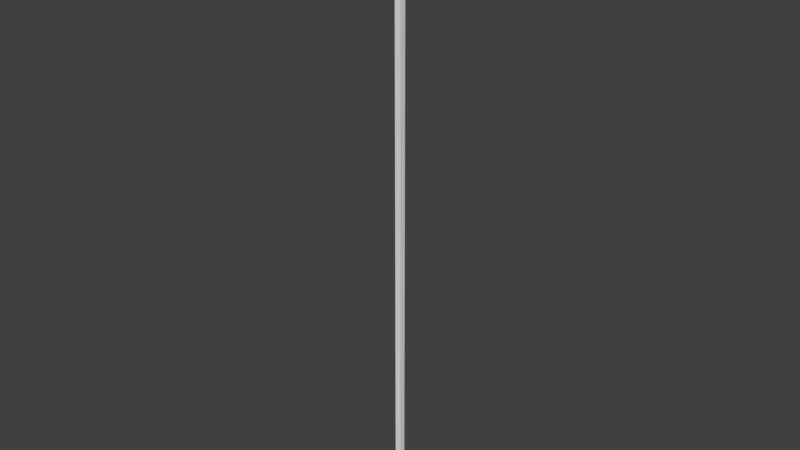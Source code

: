 # Source: rope.blend  (saved by Blender 2.78.0; exported with 4.5.12 LTS)
import bpy
from mathutils import Matrix  # noqa: F401  (used for matrix-valued properties, if any)

bpy.ops.wm.read_factory_settings(use_empty=True)
scene = bpy.context.scene
scene.name = 'Scene'

# ---- collections
col_collection_1 = bpy.data.collections.new('Collection 1'); scene.collection.children.link(col_collection_1)
col_collection_2 = bpy.data.collections.new('Collection 2'); scene.collection.children.link(col_collection_2)

# ---- world
world_world = bpy.data.worlds.new('World'); scene.world = world_world
world_world.color = (0.05088, 0.05088, 0.05088)
world_world.use_sun_shadow = False
world_world.sun_shadow_jitter_overblur = 0.0
world_world.cycles.sampling_method = 'MANUAL'

# ---- meshes
me_cube = bpy.data.meshes.new('Cube')
me_cube.from_pydata([(-1.0, -1.0, -1.0), (-1.0, -1.0, 1.0), (-1.0, 1.0, -1.0), (-1.0, 1.0, 1.0), (1.0, -1.0, -1.0), (1.0, -1.0, 1.0), (1.0, 1.0, -1.0), (1.0, 1.0, 1.0), (-1.0, -1.0, 3.0), (-1.0, 1.0, 3.0), (1.0, 1.0, 3.0), (1.0, -1.0, 3.0), (-1.0, -1.0, 5.0), (-1.0, 1.0, 5.0), (1.0, 1.0, 5.0), (1.0, -1.0, 5.0), (-1.0, -1.0, 7.0), (-1.0, 1.0, 7.0), (1.0, 1.0, 7.0), (1.0, -1.0, 7.0), (-1.0, -1.0, 9.0), (-1.0, 1.0, 9.0), (1.0, 1.0, 9.0), (1.0, -1.0, 9.0), (-1.0, -1.0, 9.0), (-1.0, 1.0, 9.0), (1.0, 1.0, 9.0), (1.0, -1.0, 9.0), (-1.0, -1.0, 11.0), (-1.0, 1.0, 11.0), (1.0, 1.0, 11.0), (1.0, -1.0, 11.0), (-1.0, -1.0, 13.0), (-1.0, 1.0, 13.0), (1.0, 1.0, 13.0), (1.0, -1.0, 13.0), (-1.0, -1.0, 13.0), (-1.0, 1.0, 13.0), (1.0, 1.0, 13.0), (1.0, -1.0, 13.0), (-1.0, -1.0, 13.0), (-1.0, 1.0, 13.0), (1.0, 1.0, 13.0), (1.0, -1.0, 13.0), (-1.0, -1.0, 13.0), (-1.0, 1.0, 13.0), (1.0, 1.0, 13.0), (1.0, -1.0, 13.0), (-1.0, -1.0, 15.0), (-1.0, 1.0, 15.0), (1.0, 1.0, 15.0), (1.0, -1.0, 15.0), (-1.0, -1.0, 15.0), (-1.0, 1.0, 15.0), (1.0, 1.0, 15.0), (1.0, -1.0, 15.0), (-1.0, -1.0, 17.0), (-1.0, 1.0, 17.0), (1.0, 1.0, 17.0), (1.0, -1.0, 17.0), (-1.0, -1.0, 19.0), (-1.0, 1.0, 19.0), (1.0, 1.0, 19.0), (1.0, -1.0, 19.0), (-1.0, -1.0, 19.0), (-1.0, 1.0, 19.0), (1.0, 1.0, 19.0), (1.0, -1.0, 19.0), (-1.0, -1.0, 21.0), (-1.0, 1.0, 21.0), (1.0, 1.0, 21.0), (1.0, -1.0, 21.0), (-1.0, -1.0, 23.0), (-1.0, 1.0, 23.0), (1.0, 1.0, 23.0), (1.0, -1.0, 23.0), (-1.0, -1.0, 25.0), (-1.0, 1.0, 25.0), (1.0, 1.0, 25.0), (1.0, -1.0, 25.0), (-1.0, -1.0, 27.0), (-1.0, 1.0, 27.0), (1.0, 1.0, 27.0), (1.0, -1.0, 27.0), (-1.0, -1.0, 27.0), (-1.0, 1.0, 27.0), (1.0, 1.0, 27.0), (1.0, -1.0, 27.0), (-1.0, -1.0, 27.0), (-1.0, 1.0, 27.0), (1.0, 1.0, 27.0), (1.0, -1.0, 27.0), (-1.0, -1.0, 27.0), (-1.0, 1.0, 27.0), (1.0, 1.0, 27.0), (1.0, -1.0, 27.0), (-1.0, -1.0, 29.0), (-1.0, 1.0, 29.0), (1.0, 1.0, 29.0), (1.0, -1.0, 29.0), (-1.0, -1.0, 31.0), (-1.0, 1.0, 31.0), (1.0, 1.0, 31.0), (1.0, -1.0, 31.0), (-1.0, -1.0, 31.0), (-1.0, 1.0, 31.0), (1.0, 1.0, 31.0), (1.0, -1.0, 31.0), (-1.0, -1.0, 33.0), (-1.0, 1.0, 33.0), (1.0, 1.0, 33.0), (1.0, -1.0, 33.0), (-1.0, -1.0, 35.0), (-1.0, 1.0, 35.0), (1.0, 1.0, 35.0), (1.0, -1.0, 35.0), (-1.0, -1.0, 37.0), (-1.0, 1.0, 37.0), (1.0, 1.0, 37.0), (1.0, -1.0, 37.0), (-1.0, -1.0, 37.0), (-1.0, 1.0, 37.0), (1.0, 1.0, 37.0), (1.0, -1.0, 37.0), (-1.0, -1.0, 37.0), (-1.0, 1.0, 37.0), (1.0, 1.0, 37.0), (1.0, -1.0, 37.0), (-1.0, -1.0, 37.0), (-1.0, 1.0, 37.0), (1.0, 1.0, 37.0), (1.0, -1.0, 37.0), (-1.0, -1.0, 39.0), (-1.0, 1.0, 39.0), (1.0, 1.0, 39.0), (1.0, -1.0, 39.0), (-1.0, -1.0, 41.0), (-1.0, 1.0, 41.0), (1.0, 1.0, 41.0), (1.0, -1.0, 41.0), (-1.0, -1.0, 43.0), (-1.0, 1.0, 43.0), (1.0, 1.0, 43.0), (1.0, -1.0, 43.0), (-1.0, -1.0, 45.0), (-1.0, 1.0, 45.0), (1.0, 1.0, 45.0), (1.0, -1.0, 45.0), (-1.0, -1.0, 47.0), (-1.0, 1.0, 47.0), (1.0, 1.0, 47.0), (1.0, -1.0, 47.0), (-1.0, -1.0, 49.0), (-1.0, 1.0, 49.0), (1.0, 1.0, 49.0), (1.0, -1.0, 49.0), (-1.0, -1.0, 51.0), (-1.0, 1.0, 51.0), (1.0, 1.0, 51.0), (1.0, -1.0, 51.0), (-1.0, -1.0, 53.0), (-1.0, 1.0, 53.0), (1.0, 1.0, 53.0), (1.0, -1.0, 53.0), (-1.0, -1.0, 55.0), (-1.0, 1.0, 55.0), (1.0, 1.0, 55.0), (1.0, -1.0, 55.0), (-1.0, -1.0, 57.0), (-1.0, 1.0, 57.0), (1.0, 1.0, 57.0), (1.0, -1.0, 57.0), (-1.0, -1.0, 59.0), (-1.0, 1.0, 59.0), (1.0, 1.0, 59.0), (1.0, -1.0, 59.0), (-1.0, -1.0, 61.0), (-1.0, 1.0, 61.0), (1.0, 1.0, 61.0), (1.0, -1.0, 61.0), (-1.0, -1.0, 63.0), (-1.0, 1.0, 63.0), (1.0, 1.0, 63.0), (1.0, -1.0, 63.0), (-1.0, -1.0, 65.0), (-1.0, 1.0, 65.0), (1.0, 1.0, 65.0), (1.0, -1.0, 65.0), (-1.0, -1.0, 67.0), (-1.0, 1.0, 67.0), (1.0, 1.0, 67.0), (1.0, -1.0, 67.0), (-1.0, -1.0, 69.0), (-1.0, 1.0, 69.0), (1.0, 1.0, 69.0), (1.0, -1.0, 69.0), (-1.0, -1.0, 71.0), (-1.0, 1.0, 71.0), (1.0, 1.0, 71.0), (1.0, -1.0, 71.0)], [], [(0, 1, 3, 2), (2, 3, 7, 6), (6, 7, 5, 4), (4, 5, 1, 0), (2, 6, 4, 0), (7, 3, 9, 10), (11, 10, 14, 15), (5, 7, 10, 11), (3, 1, 8, 9), (1, 5, 11, 8), (13, 12, 16, 17), (9, 8, 12, 13), (8, 11, 15, 12), (10, 9, 13, 14), (16, 19, 23, 20), (12, 15, 19, 16), (14, 13, 17, 18), (15, 14, 18, 19), (23, 22, 26, 27), (18, 17, 21, 22), (19, 18, 22, 23), (17, 16, 20, 21), (24, 27, 31, 28), (21, 20, 24, 25), (20, 23, 27, 24), (22, 21, 25, 26), (30, 29, 33, 34), (26, 25, 29, 30), (27, 26, 30, 31), (25, 24, 28, 29), (35, 34, 38, 39), (31, 30, 34, 35), (29, 28, 32, 33), (28, 31, 35, 32), (36, 39, 43, 40), (33, 32, 36, 37), (32, 35, 39, 36), (34, 33, 37, 38), (43, 42, 46, 47), (38, 37, 41, 42), (39, 38, 42, 43), (37, 36, 40, 41), (47, 46, 50, 51), (41, 40, 44, 45), (40, 43, 47, 44), (42, 41, 45, 46), (48, 51, 55, 52), (45, 44, 48, 49), (44, 47, 51, 48), (46, 45, 49, 50), (55, 54, 58, 59), (50, 49, 53, 54), (51, 50, 54, 55), (49, 48, 52, 53), (57, 56, 60, 61), (53, 52, 56, 57), (52, 55, 59, 56), (54, 53, 57, 58), (60, 63, 67, 64), (56, 59, 63, 60), (58, 57, 61, 62), (59, 58, 62, 63), (67, 66, 70, 71), (62, 61, 65, 66), (63, 62, 66, 67), (61, 60, 64, 65), (68, 71, 75, 72), (65, 64, 68, 69), (64, 67, 71, 68), (66, 65, 69, 70), (74, 73, 77, 78), (70, 69, 73, 74), (71, 70, 74, 75), (69, 68, 72, 73), (79, 78, 82, 83), (75, 74, 78, 79), (73, 72, 76, 77), (72, 75, 79, 76), (80, 83, 87, 84), (77, 76, 80, 81), (76, 79, 83, 80), (78, 77, 81, 82), (87, 86, 90, 91), (82, 81, 85, 86), (83, 82, 86, 87), (81, 80, 84, 85), (91, 90, 94, 95), (85, 84, 88, 89), (84, 87, 91, 88), (86, 85, 89, 90), (92, 95, 99, 96), (89, 88, 92, 93), (88, 91, 95, 92), (90, 89, 93, 94), (99, 98, 102, 103), (94, 93, 97, 98), (95, 94, 98, 99), (93, 92, 96, 97), (101, 100, 104, 105), (97, 96, 100, 101), (96, 99, 103, 100), (98, 97, 101, 102), (104, 107, 111, 108), (100, 103, 107, 104), (102, 101, 105, 106), (103, 102, 106, 107), (111, 110, 114, 115), (106, 105, 109, 110), (107, 106, 110, 111), (105, 104, 108, 109), (112, 115, 119, 116), (109, 108, 112, 113), (108, 111, 115, 112), (110, 109, 113, 114), (118, 117, 121, 122), (114, 113, 117, 118), (115, 114, 118, 119), (113, 112, 116, 117), (123, 122, 126, 127), (119, 118, 122, 123), (117, 116, 120, 121), (116, 119, 123, 120), (124, 127, 131, 128), (121, 120, 124, 125), (120, 123, 127, 124), (122, 121, 125, 126), (131, 130, 134, 135), (126, 125, 129, 130), (127, 126, 130, 131), (125, 124, 128, 129), (135, 134, 138, 139), (129, 128, 132, 133), (128, 131, 135, 132), (130, 129, 133, 134), (136, 139, 143, 140), (133, 132, 136, 137), (132, 135, 139, 136), (134, 133, 137, 138), (143, 142, 146, 147), (138, 137, 141, 142), (139, 138, 142, 143), (137, 136, 140, 141), (145, 144, 148, 149), (141, 140, 144, 145), (140, 143, 147, 144), (142, 141, 145, 146), (148, 151, 155, 152), (144, 147, 151, 148), (146, 145, 149, 150), (147, 146, 150, 151), (155, 154, 158, 159), (150, 149, 153, 154), (151, 150, 154, 155), (149, 148, 152, 153), (156, 159, 163, 160), (153, 152, 156, 157), (152, 155, 159, 156), (154, 153, 157, 158), (162, 161, 165, 166), (158, 157, 161, 162), (159, 158, 162, 163), (157, 156, 160, 161), (167, 166, 170, 171), (163, 162, 166, 167), (161, 160, 164, 165), (160, 163, 167, 164), (168, 171, 175, 172), (165, 164, 168, 169), (164, 167, 171, 168), (166, 165, 169, 170), (175, 174, 178, 179), (170, 169, 173, 174), (171, 170, 174, 175), (169, 168, 172, 173), (179, 178, 182, 183), (173, 172, 176, 177), (172, 175, 179, 176), (174, 173, 177, 178), (180, 183, 187, 184), (177, 176, 180, 181), (176, 179, 183, 180), (178, 177, 181, 182), (187, 186, 190, 191), (182, 181, 185, 186), (183, 182, 186, 187), (181, 180, 184, 185), (189, 188, 192, 193), (185, 184, 188, 189), (184, 187, 191, 188), (186, 185, 189, 190), (192, 195, 199, 196), (188, 191, 195, 192), (190, 189, 193, 194), (191, 190, 194, 195), (198, 197, 196, 199), (194, 193, 197, 198), (195, 194, 198, 199), (193, 192, 196, 197)])
me_cube.use_remesh_preserve_volume = False
me_cube.use_remesh_preserve_attributes = False
me_cube.use_mirror_vertex_groups = False
me_cube.update()
arm_armature = bpy.data.armatures.new('Armature')  # bones are not reproduced

# ---- objects
ob_cube = bpy.data.objects.new('Cube', me_cube)
ob_armature = bpy.data.objects.new('Armature', arm_armature)

# ---- transforms, parenting, visibility, modifiers, constraints
ob_cube.parent = ob_armature
ob_cube.matrix_parent_inverse = Matrix(((1.0, 0.0, 0.0, -0.0), (0.0, 1.0, 0.0, -0.0), (0.0, 0.0, 1.0, -72.0), (0.0, 0.0, 0.0, 1.0)))
ob_cube.location = (0.0, 0.0, 1.0)
ob_cube.scale = (0.3588, 0.3588, 1.0)
ob_cube.lineart.crease_threshold = 0.0
_vg = ob_cube.vertex_groups.new(name='Bone')
for _i, _w in zip([192, 193, 194, 195, 196, 197, 198, 199], [0.4999, 0.4999, 0.4999, 0.4999, 0.9826, 0.9843, 0.9826, 0.9843]): _vg.add([_i], _w, 'REPLACE')
_vg = ob_cube.vertex_groups.new(name='Bone.001')
for _i, _w in zip([188, 189, 190, 191, 192, 193, 194, 195], [0.496, 0.496, 0.496, 0.496, 0.4961, 0.4961, 0.4961, 0.4961]): _vg.add([_i], _w, 'REPLACE')
_vg = ob_cube.vertex_groups.new(name='Bone.002')
for _i, _w in zip([184, 185, 186, 187, 188, 189, 190, 191], [0.496, 0.496, 0.496, 0.496, 0.496, 0.496, 0.496, 0.496]): _vg.add([_i], _w, 'REPLACE')
_vg = ob_cube.vertex_groups.new(name='Bone.004')
for _i, _w in zip([180, 181, 182, 183, 184, 185, 186, 187], [0.496, 0.496, 0.496, 0.496, 0.496, 0.496, 0.496, 0.496]): _vg.add([_i], _w, 'REPLACE')
_vg = ob_cube.vertex_groups.new(name='Bone.006')
for _i, _w in zip([176, 177, 178, 179, 180, 181, 182, 183], [0.496, 0.496, 0.496, 0.496, 0.496, 0.496, 0.496, 0.496]): _vg.add([_i], _w, 'REPLACE')
_vg = ob_cube.vertex_groups.new(name='Bone.007')
for _i, _w in zip([172, 173, 174, 175, 176, 177, 178, 179], [0.496, 0.496, 0.496, 0.496, 0.496, 0.496, 0.496, 0.496]): _vg.add([_i], _w, 'REPLACE')
_vg = ob_cube.vertex_groups.new(name='Bone.008')
for _i, _w in zip([168, 169, 170, 171, 172, 173, 174, 175], [0.496, 0.496, 0.496, 0.496, 0.496, 0.496, 0.496, 0.496]): _vg.add([_i], _w, 'REPLACE')
_vg = ob_cube.vertex_groups.new(name='Bone.009')
for _i, _w in zip([164, 165, 166, 167, 168, 169, 170, 171], [0.496, 0.496, 0.496, 0.496, 0.496, 0.496, 0.496, 0.496]): _vg.add([_i], _w, 'REPLACE')
_vg = ob_cube.vertex_groups.new(name='Bone.010')
for _i, _w in zip([160, 161, 162, 163, 164, 165, 166, 167], [0.496, 0.496, 0.496, 0.496, 0.496, 0.496, 0.496, 0.496]): _vg.add([_i], _w, 'REPLACE')
_vg = ob_cube.vertex_groups.new(name='Bone.011')
for _i, _w in zip([156, 157, 158, 159, 160, 161, 162, 163], [0.496, 0.496, 0.496, 0.496, 0.496, 0.496, 0.496, 0.496]): _vg.add([_i], _w, 'REPLACE')
_vg = ob_cube.vertex_groups.new(name='Bone.012')
for _i, _w in zip([152, 153, 154, 155, 156, 157, 158, 159], [0.496, 0.496, 0.496, 0.496, 0.496, 0.496, 0.496, 0.496]): _vg.add([_i], _w, 'REPLACE')
_vg = ob_cube.vertex_groups.new(name='Bone.013')
for _i, _w in zip([148, 149, 150, 151, 152, 153, 154, 155], [0.496, 0.496, 0.496, 0.496, 0.496, 0.496, 0.496, 0.496]): _vg.add([_i], _w, 'REPLACE')
_vg = ob_cube.vertex_groups.new(name='Bone.014')
for _i, _w in zip([144, 145, 146, 147, 148, 149, 150, 151], [0.496, 0.496, 0.496, 0.496, 0.496, 0.496, 0.496, 0.496]): _vg.add([_i], _w, 'REPLACE')
_vg = ob_cube.vertex_groups.new(name='Bone.015')
for _i, _w in zip([140, 141, 142, 143, 144, 145, 146, 147], [0.496, 0.496, 0.496, 0.496, 0.496, 0.496, 0.496, 0.496]): _vg.add([_i], _w, 'REPLACE')
_vg = ob_cube.vertex_groups.new(name='Bone.016')
for _i, _w in zip([136, 137, 138, 139, 140, 141, 142, 143], [0.496, 0.496, 0.496, 0.496, 0.496, 0.496, 0.496, 0.496]): _vg.add([_i], _w, 'REPLACE')
_vg = ob_cube.vertex_groups.new(name='Bone.017')
for _i, _w in zip([132, 133, 134, 135, 136, 137, 138, 139], [0.4961, 0.4961, 0.4961, 0.4961, 0.496, 0.496, 0.496, 0.496]): _vg.add([_i], _w, 'REPLACE')
_vg = ob_cube.vertex_groups.new(name='Bone.018')
for _i, _w in zip([116, 117, 118, 119, 120, 121, 122, 123, 124, 125, 126, 127, 128, 129, 130, 131, 132, 133, 134, 135], [0.4917, 0.4917, 0.4917, 0.4917, 0.5, 0.5, 0.5, 0.5, 0.5, 0.5, 0.5, 0.5, 0.4999, 0.4999, 0.4999, 0.4999, 0.4961, 0.4961, 0.4961, 0.4961]): _vg.add([_i], _w, 'REPLACE')
_vg = ob_cube.vertex_groups.new(name='Bone.019')
for _i, _w in zip([112, 113, 114, 115, 116, 117, 118, 119, 120, 121, 122, 123, 124, 125, 126, 127, 128, 129, 130, 131], [0.4961, 0.4961, 0.4961, 0.4961, 0.4999, 0.4999, 0.4999, 0.4999, 0.5, 0.5, 0.5, 0.5, 0.5, 0.5, 0.5, 0.5, 0.4917, 0.4917, 0.4917, 0.4917]): _vg.add([_i], _w, 'REPLACE')
_vg = ob_cube.vertex_groups.new(name='Bone.020')
for _i, _w in zip([108, 109, 110, 111, 112, 113, 114, 115], [0.4961, 0.4961, 0.4961, 0.4961, 0.4961, 0.4961, 0.4961, 0.4961]): _vg.add([_i], _w, 'REPLACE')
_vg = ob_cube.vertex_groups.new(name='Bone.022')
for _i, _w in zip([100, 101, 102, 103, 104, 105, 106, 107, 108, 109, 110, 111], [0.4917, 0.4917, 0.4917, 0.4917, 0.4999, 0.4999, 0.4999, 0.4999, 0.4961, 0.4961, 0.4961, 0.4961]): _vg.add([_i], _w, 'REPLACE')
_vg = ob_cube.vertex_groups.new(name='Bone.023')
for _i, _w in zip([96, 97, 98, 99, 100, 101, 102, 103, 104, 105, 106, 107], [0.4961, 0.4961, 0.4961, 0.4961, 0.4999, 0.4999, 0.4999, 0.4999, 0.4917, 0.4917, 0.4917, 0.4917]): _vg.add([_i], _w, 'REPLACE')
_vg = ob_cube.vertex_groups.new(name='Bone.024')
for _i, _w in zip([80, 81, 82, 83, 84, 85, 86, 87, 88, 89, 90, 91, 92, 93, 94, 95, 96, 97, 98, 99], [0.4917, 0.4917, 0.4917, 0.4917, 0.5, 0.5, 0.5, 0.5, 0.5, 0.5, 0.5, 0.5, 0.4999, 0.4999, 0.4999, 0.4999, 0.4961, 0.4961, 0.4961, 0.4961]): _vg.add([_i], _w, 'REPLACE')
_vg = ob_cube.vertex_groups.new(name='Bone.025')
for _i, _w in zip([76, 77, 78, 79, 80, 81, 82, 83, 84, 85, 86, 87, 88, 89, 90, 91, 92, 93, 94, 95], [0.4961, 0.4961, 0.4961, 0.4961, 0.4999, 0.4999, 0.4999, 0.4999, 0.5, 0.5, 0.5, 0.5, 0.5, 0.5, 0.5, 0.5, 0.4917, 0.4917, 0.4917, 0.4917]): _vg.add([_i], _w, 'REPLACE')
_vg = ob_cube.vertex_groups.new(name='Bone.026')
for _i, _w in zip([72, 73, 74, 75, 76, 77, 78, 79], [0.496, 0.496, 0.496, 0.496, 0.4961, 0.4961, 0.4961, 0.4961]): _vg.add([_i], _w, 'REPLACE')
_vg = ob_cube.vertex_groups.new(name='Bone.027')
for _i, _w in zip([68, 69, 70, 71, 72, 73, 74, 75], [0.4961, 0.4961, 0.4961, 0.4961, 0.496, 0.496, 0.496, 0.496]): _vg.add([_i], _w, 'REPLACE')
_vg = ob_cube.vertex_groups.new(name='Bone.028')
for _i, _w in zip([60, 61, 62, 63, 64, 65, 66, 67, 68, 69, 70, 71], [0.4917, 0.4917, 0.4917, 0.4917, 0.4999, 0.4999, 0.4999, 0.4999, 0.4961, 0.4961, 0.4961, 0.4961]): _vg.add([_i], _w, 'REPLACE')
_vg = ob_cube.vertex_groups.new(name='Bone.029')
for _i, _w in zip([56, 57, 58, 59, 60, 61, 62, 63, 64, 65, 66, 67], [0.4961, 0.4961, 0.4961, 0.4961, 0.4999, 0.4999, 0.4999, 0.4999, 0.4917, 0.4917, 0.4917, 0.4917]): _vg.add([_i], _w, 'REPLACE')
_vg = ob_cube.vertex_groups.new(name='Bone.030')
for _i, _w in zip([48, 49, 50, 51, 52, 53, 54, 55, 56, 57, 58, 59], [0.4918, 0.4918, 0.4918, 0.4918, 0.4999, 0.4999, 0.4999, 0.4999, 0.4961, 0.4961, 0.4961, 0.4961]): _vg.add([_i], _w, 'REPLACE')
_vg = ob_cube.vertex_groups.new(name='Bone.031')
for _i, _w in zip([32, 33, 34, 35, 36, 37, 38, 39, 40, 41, 42, 43, 44, 45, 46, 47, 48, 49, 50, 51, 52, 53, 54, 55], [0.4917, 0.4917, 0.4917, 0.4917, 0.5, 0.5, 0.5, 0.5, 0.5, 0.5, 0.5, 0.5, 0.5, 0.5, 0.5, 0.5, 0.5, 0.5, 0.5, 0.5, 0.4917, 0.4917, 0.4917, 0.4917]): _vg.add([_i], _w, 'REPLACE')
_vg = ob_cube.vertex_groups.new(name='Bone.032')
for _i, _w in zip([28, 29, 30, 31, 32, 33, 34, 35, 36, 37, 38, 39, 40, 41, 42, 43, 44, 45, 46, 47], [0.4961, 0.4961, 0.4961, 0.4961, 0.4999, 0.4999, 0.4999, 0.4999, 0.5, 0.5, 0.5, 0.5, 0.5, 0.5, 0.5, 0.5, 0.4918, 0.4918, 0.4918, 0.4918]): _vg.add([_i], _w, 'REPLACE')
_vg = ob_cube.vertex_groups.new(name='Bone.033')
for _i, _w in zip([20, 21, 22, 23, 24, 25, 26, 27, 28, 29, 30, 31], [0.4917, 0.4917, 0.4917, 0.4917, 0.4999, 0.4999, 0.4999, 0.4999, 0.4961, 0.4961, 0.4961, 0.4961]): _vg.add([_i], _w, 'REPLACE')
_vg = ob_cube.vertex_groups.new(name='Bone.034')
for _i, _w in zip([16, 17, 18, 19, 20, 21, 22, 23, 24, 25, 26, 27], [0.4961, 0.4961, 0.4961, 0.4961, 0.4999, 0.4999, 0.4999, 0.4999, 0.4917, 0.4917, 0.4917, 0.4917]): _vg.add([_i], _w, 'REPLACE')
_vg = ob_cube.vertex_groups.new(name='Bone.035')
for _i, _w in zip([12, 13, 14, 15, 16, 17, 18, 19], [0.496, 0.496, 0.496, 0.496, 0.4961, 0.4961, 0.4961, 0.4961]): _vg.add([_i], _w, 'REPLACE')
_vg = ob_cube.vertex_groups.new(name='Bone.036')
for _i, _w in zip([8, 9, 10, 11, 12, 13, 14, 15], [0.496, 0.496, 0.496, 0.496, 0.496, 0.496, 0.496, 0.496]): _vg.add([_i], _w, 'REPLACE')
_vg = ob_cube.vertex_groups.new(name='Bone.037')
for _i, _w in zip([1, 3, 5, 7, 8, 9, 10, 11], [0.4959, 0.4959, 0.4959, 0.4959, 0.496, 0.496, 0.496, 0.496]): _vg.add([_i], _w, 'REPLACE')
_vg = ob_cube.vertex_groups.new(name='Bone.038')
for _i, _w in zip([0, 1, 2, 3, 4, 5, 6, 7], [0.9843, 0.4999, 0.9826, 0.4999, 0.9826, 0.4999, 0.9843, 0.4999]): _vg.add([_i], _w, 'REPLACE')
_m = ob_cube.modifiers.new('Armature', 'ARMATURE')
_m.object = ob_armature
ob_armature.location = (0.0, 0.0, 14.4)
ob_armature.scale = (0.2, 0.2, 0.2)
ob_armature.lineart.crease_threshold = 0.0

# ---- collection membership
col_collection_1.objects.link(ob_cube)
col_collection_2.objects.link(ob_armature)

# ---- scene / render settings (as saved in the file)
scene.frame_start = 1; scene.frame_end = 250; scene.frame_set(1)
scene.render.engine = 'BLENDER_EEVEE_NEXT'
scene.render.resolution_percentage = 50
scene.render.dither_intensity = 0.0
scene.cycles.use_denoising = False
scene.cycles.samples = 128
scene.cycles.sampling_pattern = 'TABULATED_SOBOL'
scene.cycles.light_sampling_threshold = 0.0
scene.cycles.use_adaptive_sampling = False
scene.cycles.use_light_tree = False
scene.cycles.blur_glossy = 0.0
scene.cycles.sample_clamp_indirect = 0.0
scene.view_settings.view_transform = 'Standard'
bpy.context.view_layer.update()

# ---- added for rendering (the .blend has no active camera and no usable light): camera, sun
cam_auto = bpy.data.cameras.new('AutoCamera')
cam_auto.lens = 50.0
cam_auto.sensor_width = 36.0
cam_auto.clip_end = 1000.0
ob_auto_camera = bpy.data.objects.new('AutoCamera', cam_auto)
scene.collection.objects.link(ob_auto_camera)
ob_auto_camera.location = (13.3246, -15.9895, 17.8596)
ob_auto_camera.rotation_euler = (1.09748, -7.21219e-08, 0.694738)
scene.camera = ob_auto_camera
light_auto_sun = bpy.data.lights.new('AutoSun', 'SUN')
light_auto_sun.energy = 3.0
light_auto_sun.angle = 0.0523599
ob_auto_sun = bpy.data.objects.new('AutoSun', light_auto_sun)
scene.collection.objects.link(ob_auto_sun)
ob_auto_sun.rotation_euler = (0.872665, 0.174533, 0.523599)
bpy.context.view_layer.update()
